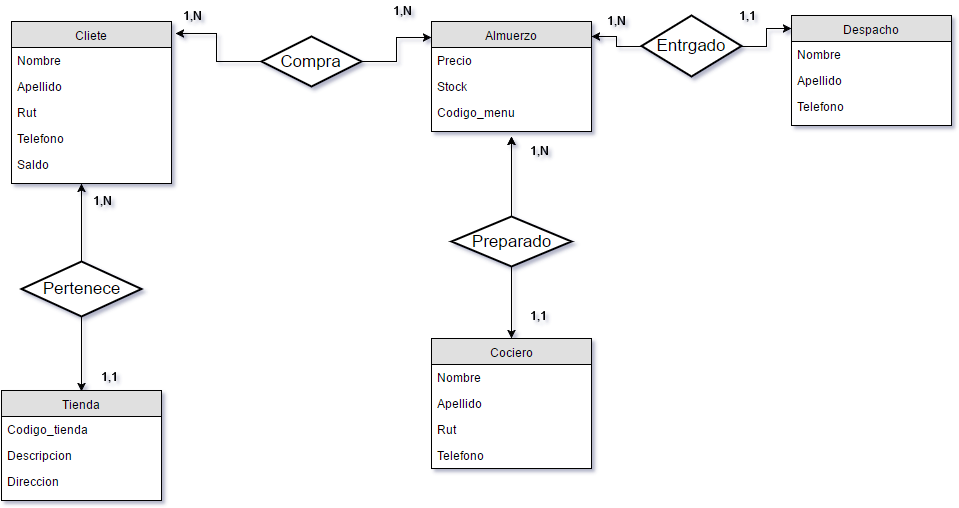

The diagram above was exported from draw.io. Its source (the exported page's mxGraphModel, read from the mxfile embedded in the PNG):
<mxGraphModel dx="1426" dy="769" grid="1" gridSize="10" guides="1" tooltips="1" connect="1" arrows="1" fold="1" page="1" pageScale="1" pageWidth="826" pageHeight="1169" background="#ffffff" math="0" shadow="0">
  <root>
    <mxCell id="0" />
    <mxCell id="1" parent="0" />
    <mxCell id="31" value="Cliete" style="swimlane;html=1;fontStyle=0;childLayout=stackLayout;horizontal=1;startSize=26;fillColor=#e0e0e0;horizontalStack=0;resizeParent=1;resizeLast=0;collapsible=1;marginBottom=0;swimlaneFillColor=#ffffff;align=center;" vertex="1" parent="1">
      <mxGeometry x="80" y="95" width="160" height="162" as="geometry" />
    </mxCell>
    <mxCell id="32" value="Nombre" style="text;html=1;strokeColor=none;fillColor=none;spacingLeft=4;spacingRight=4;whiteSpace=wrap;overflow=hidden;rotatable=0;points=[[0,0.5],[1,0.5]];portConstraint=eastwest;" vertex="1" parent="31">
      <mxGeometry y="26" width="160" height="26" as="geometry" />
    </mxCell>
    <mxCell id="33" value="Apellido" style="text;html=1;strokeColor=none;fillColor=none;spacingLeft=4;spacingRight=4;whiteSpace=wrap;overflow=hidden;rotatable=0;points=[[0,0.5],[1,0.5]];portConstraint=eastwest;" vertex="1" parent="31">
      <mxGeometry y="52" width="160" height="26" as="geometry" />
    </mxCell>
    <mxCell id="34" value="Rut" style="text;html=1;strokeColor=none;fillColor=none;spacingLeft=4;spacingRight=4;whiteSpace=wrap;overflow=hidden;rotatable=0;points=[[0,0.5],[1,0.5]];portConstraint=eastwest;" vertex="1" parent="31">
      <mxGeometry y="78" width="160" height="26" as="geometry" />
    </mxCell>
    <mxCell id="46" value="Telefono" style="text;html=1;strokeColor=none;fillColor=none;spacingLeft=4;spacingRight=4;whiteSpace=wrap;overflow=hidden;rotatable=0;points=[[0,0.5],[1,0.5]];portConstraint=eastwest;" vertex="1" parent="31">
      <mxGeometry y="104" width="160" height="26" as="geometry" />
    </mxCell>
    <mxCell id="49" value="Saldo" style="text;html=1;strokeColor=none;fillColor=none;spacingLeft=4;spacingRight=4;whiteSpace=wrap;overflow=hidden;rotatable=0;points=[[0,0.5],[1,0.5]];portConstraint=eastwest;" vertex="1" parent="31">
      <mxGeometry y="130" width="160" height="26" as="geometry" />
    </mxCell>
    <mxCell id="35" value="Almuerzo" style="swimlane;html=1;fontStyle=0;childLayout=stackLayout;horizontal=1;startSize=26;fillColor=#e0e0e0;horizontalStack=0;resizeParent=1;resizeLast=0;collapsible=1;marginBottom=0;swimlaneFillColor=#ffffff;align=center;" vertex="1" parent="1">
      <mxGeometry x="500" y="95" width="160" height="110" as="geometry" />
    </mxCell>
    <mxCell id="36" value="Precio" style="text;html=1;strokeColor=none;fillColor=none;spacingLeft=4;spacingRight=4;whiteSpace=wrap;overflow=hidden;rotatable=0;points=[[0,0.5],[1,0.5]];portConstraint=eastwest;" vertex="1" parent="35">
      <mxGeometry y="26" width="160" height="26" as="geometry" />
    </mxCell>
    <mxCell id="37" value="Stock" style="text;html=1;strokeColor=none;fillColor=none;spacingLeft=4;spacingRight=4;whiteSpace=wrap;overflow=hidden;rotatable=0;points=[[0,0.5],[1,0.5]];portConstraint=eastwest;" vertex="1" parent="35">
      <mxGeometry y="52" width="160" height="26" as="geometry" />
    </mxCell>
    <mxCell id="38" value="Codigo_menu" style="text;html=1;strokeColor=none;fillColor=none;spacingLeft=4;spacingRight=4;whiteSpace=wrap;overflow=hidden;rotatable=0;points=[[0,0.5],[1,0.5]];portConstraint=eastwest;" vertex="1" parent="35">
      <mxGeometry y="78" width="160" height="26" as="geometry" />
    </mxCell>
    <mxCell id="39" value="Cociero" style="swimlane;html=1;fontStyle=0;childLayout=stackLayout;horizontal=1;startSize=26;fillColor=#e0e0e0;horizontalStack=0;resizeParent=1;resizeLast=0;collapsible=1;marginBottom=0;swimlaneFillColor=#ffffff;align=center;" vertex="1" parent="1">
      <mxGeometry x="500" y="412" width="160" height="130" as="geometry" />
    </mxCell>
    <mxCell id="40" value="Nombre" style="text;html=1;strokeColor=none;fillColor=none;spacingLeft=4;spacingRight=4;whiteSpace=wrap;overflow=hidden;rotatable=0;points=[[0,0.5],[1,0.5]];portConstraint=eastwest;" vertex="1" parent="39">
      <mxGeometry y="26" width="160" height="26" as="geometry" />
    </mxCell>
    <mxCell id="41" value="Apellido" style="text;html=1;strokeColor=none;fillColor=none;spacingLeft=4;spacingRight=4;whiteSpace=wrap;overflow=hidden;rotatable=0;points=[[0,0.5],[1,0.5]];portConstraint=eastwest;" vertex="1" parent="39">
      <mxGeometry y="52" width="160" height="26" as="geometry" />
    </mxCell>
    <mxCell id="42" value="Rut" style="text;html=1;strokeColor=none;fillColor=none;spacingLeft=4;spacingRight=4;whiteSpace=wrap;overflow=hidden;rotatable=0;points=[[0,0.5],[1,0.5]];portConstraint=eastwest;" vertex="1" parent="39">
      <mxGeometry y="78" width="160" height="26" as="geometry" />
    </mxCell>
    <mxCell id="50" value="Telefono" style="text;html=1;strokeColor=none;fillColor=none;spacingLeft=4;spacingRight=4;whiteSpace=wrap;overflow=hidden;rotatable=0;points=[[0,0.5],[1,0.5]];portConstraint=eastwest;" vertex="1" parent="39">
      <mxGeometry y="104" width="160" height="26" as="geometry" />
    </mxCell>
    <mxCell id="52" value="Tienda" style="swimlane;html=1;fontStyle=0;childLayout=stackLayout;horizontal=1;startSize=26;fillColor=#e0e0e0;horizontalStack=0;resizeParent=1;resizeLast=0;collapsible=1;marginBottom=0;swimlaneFillColor=#ffffff;align=center;" vertex="1" parent="1">
      <mxGeometry x="70" y="464" width="160" height="110" as="geometry" />
    </mxCell>
    <mxCell id="53" value="Codigo_tienda" style="text;html=1;strokeColor=none;fillColor=none;spacingLeft=4;spacingRight=4;whiteSpace=wrap;overflow=hidden;rotatable=0;points=[[0,0.5],[1,0.5]];portConstraint=eastwest;" vertex="1" parent="52">
      <mxGeometry y="26" width="160" height="26" as="geometry" />
    </mxCell>
    <mxCell id="54" value="Descripcion" style="text;html=1;strokeColor=none;fillColor=none;spacingLeft=4;spacingRight=4;whiteSpace=wrap;overflow=hidden;rotatable=0;points=[[0,0.5],[1,0.5]];portConstraint=eastwest;" vertex="1" parent="52">
      <mxGeometry y="52" width="160" height="26" as="geometry" />
    </mxCell>
    <mxCell id="55" value="Direccion" style="text;html=1;strokeColor=none;fillColor=none;spacingLeft=4;spacingRight=4;whiteSpace=wrap;overflow=hidden;rotatable=0;points=[[0,0.5],[1,0.5]];portConstraint=eastwest;" vertex="1" parent="52">
      <mxGeometry y="78" width="160" height="26" as="geometry" />
    </mxCell>
    <mxCell id="68" value="" style="edgeStyle=orthogonalEdgeStyle;rounded=0;html=1;jettySize=auto;orthogonalLoop=1;entryX=0;entryY=0.145;entryPerimeter=0;" edge="1" parent="1" source="56" target="35">
      <mxGeometry relative="1" as="geometry">
        <Array as="points">
          <mxPoint x="465" y="135" />
          <mxPoint x="465" y="111" />
        </Array>
      </mxGeometry>
    </mxCell>
    <mxCell id="79" value="" style="edgeStyle=orthogonalEdgeStyle;rounded=0;html=1;jettySize=auto;orthogonalLoop=1;entryX=1.025;entryY=0.074;entryPerimeter=0;" edge="1" parent="1" source="56" target="31">
      <mxGeometry relative="1" as="geometry">
        <mxPoint x="240" y="135" as="targetPoint" />
        <Array as="points">
          <mxPoint x="285" y="135" />
          <mxPoint x="285" y="107" />
        </Array>
      </mxGeometry>
    </mxCell>
    <mxCell id="56" value="Compra" style="shape=rhombus;strokeWidth=2;fontSize=17;perimeter=rhombusPerimeter;whiteSpace=wrap;html=1;align=center;" vertex="1" parent="1">
      <mxGeometry x="330" y="110" width="100" height="50" as="geometry" />
    </mxCell>
    <mxCell id="82" value="" style="edgeStyle=orthogonalEdgeStyle;rounded=0;html=1;jettySize=auto;orthogonalLoop=1;" edge="1" parent="1" source="57" target="39">
      <mxGeometry relative="1" as="geometry">
        <Array as="points" />
      </mxGeometry>
    </mxCell>
    <mxCell id="84" value="" style="edgeStyle=orthogonalEdgeStyle;rounded=0;html=1;jettySize=auto;orthogonalLoop=1;" edge="1" parent="1" source="57">
      <mxGeometry relative="1" as="geometry">
        <mxPoint x="580" y="210" as="targetPoint" />
      </mxGeometry>
    </mxCell>
    <mxCell id="85" style="edgeStyle=orthogonalEdgeStyle;rounded=0;html=1;exitX=0.5;exitY=0;jettySize=auto;orthogonalLoop=1;" edge="1" parent="1" source="57">
      <mxGeometry relative="1" as="geometry">
        <mxPoint x="580" y="210" as="targetPoint" />
      </mxGeometry>
    </mxCell>
    <mxCell id="57" value="Preparado" style="shape=rhombus;strokeWidth=2;fontSize=17;perimeter=rhombusPerimeter;whiteSpace=wrap;html=1;align=center;" vertex="1" parent="1">
      <mxGeometry x="520" y="290" width="120" height="50" as="geometry" />
    </mxCell>
    <mxCell id="62" value="" style="edgeStyle=orthogonalEdgeStyle;rounded=0;html=1;jettySize=auto;orthogonalLoop=1;" edge="1" parent="1" source="58">
      <mxGeometry relative="1" as="geometry">
        <mxPoint x="150" y="465" as="targetPoint" />
      </mxGeometry>
    </mxCell>
    <mxCell id="63" value="" style="edgeStyle=orthogonalEdgeStyle;rounded=0;html=1;jettySize=auto;orthogonalLoop=1;" edge="1" parent="1" source="58" target="31">
      <mxGeometry relative="1" as="geometry">
        <Array as="points">
          <mxPoint x="150" y="270" />
          <mxPoint x="150" y="270" />
        </Array>
      </mxGeometry>
    </mxCell>
    <mxCell id="58" value="Pertenece" style="shape=rhombus;strokeWidth=2;fontSize=17;perimeter=rhombusPerimeter;whiteSpace=wrap;html=1;align=center;" vertex="1" parent="1">
      <mxGeometry x="90" y="335" width="120" height="55" as="geometry" />
    </mxCell>
    <mxCell id="86" value="Despacho" style="swimlane;html=1;fontStyle=0;childLayout=stackLayout;horizontal=1;startSize=26;fillColor=#e0e0e0;horizontalStack=0;resizeParent=1;resizeLast=0;collapsible=1;marginBottom=0;swimlaneFillColor=#ffffff;align=center;" vertex="1" parent="1">
      <mxGeometry x="860" y="89" width="160" height="110" as="geometry" />
    </mxCell>
    <mxCell id="87" value="Nombre" style="text;html=1;strokeColor=none;fillColor=none;spacingLeft=4;spacingRight=4;whiteSpace=wrap;overflow=hidden;rotatable=0;points=[[0,0.5],[1,0.5]];portConstraint=eastwest;" vertex="1" parent="86">
      <mxGeometry y="26" width="160" height="26" as="geometry" />
    </mxCell>
    <mxCell id="88" value="Apellido" style="text;html=1;strokeColor=none;fillColor=none;spacingLeft=4;spacingRight=4;whiteSpace=wrap;overflow=hidden;rotatable=0;points=[[0,0.5],[1,0.5]];portConstraint=eastwest;" vertex="1" parent="86">
      <mxGeometry y="52" width="160" height="26" as="geometry" />
    </mxCell>
    <mxCell id="89" value="Telefono" style="text;html=1;strokeColor=none;fillColor=none;spacingLeft=4;spacingRight=4;whiteSpace=wrap;overflow=hidden;rotatable=0;points=[[0,0.5],[1,0.5]];portConstraint=eastwest;" vertex="1" parent="86">
      <mxGeometry y="78" width="160" height="26" as="geometry" />
    </mxCell>
    <mxCell id="91" value="" style="edgeStyle=orthogonalEdgeStyle;rounded=0;html=1;jettySize=auto;orthogonalLoop=1;" edge="1" parent="1" source="90" target="86">
      <mxGeometry relative="1" as="geometry">
        <Array as="points">
          <mxPoint x="835" y="120" />
          <mxPoint x="835" y="102" />
        </Array>
      </mxGeometry>
    </mxCell>
    <mxCell id="92" value="" style="edgeStyle=orthogonalEdgeStyle;rounded=0;html=1;jettySize=auto;orthogonalLoop=1;" edge="1" parent="1" source="90">
      <mxGeometry relative="1" as="geometry">
        <mxPoint x="660" y="110" as="targetPoint" />
      </mxGeometry>
    </mxCell>
    <mxCell id="90" value="Entrgado" style="shape=rhombus;strokeWidth=2;fontSize=17;perimeter=rhombusPerimeter;whiteSpace=wrap;html=1;align=center;" vertex="1" parent="1">
      <mxGeometry x="710" y="89" width="100" height="61" as="geometry" />
    </mxCell>
    <mxCell id="93" value="1,N" style="text;html=1;resizable=0;points=[];autosize=1;align=left;verticalAlign=top;spacingTop=-4;" vertex="1" parent="1">
      <mxGeometry x="250" y="80" width="30" height="20" as="geometry" />
    </mxCell>
    <mxCell id="94" value="1,N" style="text;html=1;resizable=0;points=[];autosize=1;align=left;verticalAlign=top;spacingTop=-4;" vertex="1" parent="1">
      <mxGeometry x="460" y="75" width="30" height="20" as="geometry" />
    </mxCell>
    <mxCell id="96" value="1,N" style="text;html=1;resizable=0;points=[];autosize=1;align=left;verticalAlign=top;spacingTop=-4;" vertex="1" parent="1">
      <mxGeometry x="674" y="85" width="30" height="20" as="geometry" />
    </mxCell>
    <mxCell id="98" value="1,1" style="text;html=1;resizable=0;points=[];autosize=1;align=left;verticalAlign=top;spacingTop=-4;" vertex="1" parent="1">
      <mxGeometry x="806" y="80" width="30" height="20" as="geometry" />
    </mxCell>
    <mxCell id="100" value="1,N" style="text;html=1;resizable=0;points=[];autosize=1;align=left;verticalAlign=top;spacingTop=-4;" vertex="1" parent="1">
      <mxGeometry x="160" y="265" width="30" height="20" as="geometry" />
    </mxCell>
    <mxCell id="104" value="1,1" style="text;html=1;resizable=0;points=[];autosize=1;align=left;verticalAlign=top;spacingTop=-4;" vertex="1" parent="1">
      <mxGeometry x="168" y="441" width="30" height="20" as="geometry" />
    </mxCell>
    <mxCell id="112" value="1,1" style="text;html=1;resizable=0;points=[];autosize=1;align=left;verticalAlign=top;spacingTop=-4;" vertex="1" parent="1">
      <mxGeometry x="597" y="380" width="30" height="20" as="geometry" />
    </mxCell>
    <mxCell id="114" value="1,N" style="text;html=1;resizable=0;points=[];autosize=1;align=left;verticalAlign=top;spacingTop=-4;" vertex="1" parent="1">
      <mxGeometry x="597" y="215" width="30" height="20" as="geometry" />
    </mxCell>
  </root>
</mxGraphModel>